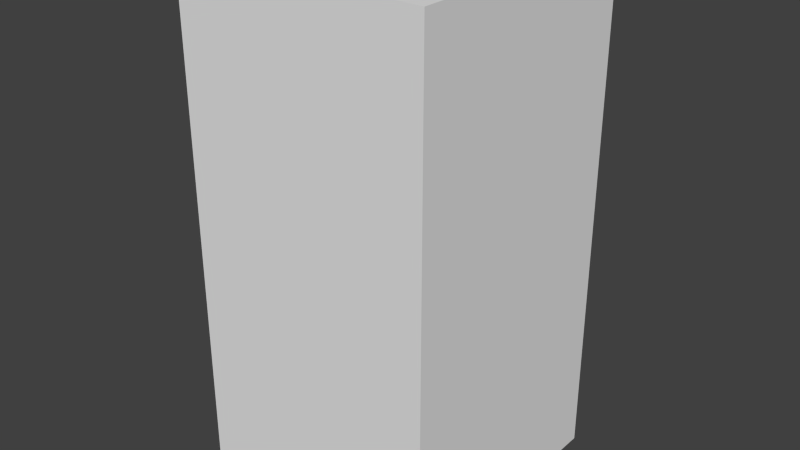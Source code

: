 # Source: brownLeafTwo.blend  (saved by Blender 2.68.0; exported with 4.5.12 LTS)
import bpy
from mathutils import Matrix  # noqa: F401  (used for matrix-valued properties, if any)

bpy.ops.wm.read_factory_settings(use_empty=True)
scene = bpy.context.scene
scene.name = 'Scene'

# ---- collections
col_collection_1 = bpy.data.collections.new('Collection 1'); scene.collection.children.link(col_collection_1)

# ---- world
world_world = bpy.data.worlds.new('World'); scene.world = world_world
world_world.color = (0.05088, 0.05088, 0.05088)
world_world.use_sun_shadow = False
world_world.sun_shadow_jitter_overblur = 0.0
world_world.cycles.sampling_method = 'MANUAL'
world_world.cycles.sample_map_resolution = 256

# ---- meshes
me_brownleaftwo = bpy.data.meshes.new('brownLeafTwo')
me_brownleaftwo.from_pydata([(-0.5, -0.5, -1.0), (-0.5, 0.5, -1.0), (0.5, 0.5, -1.0), (0.5, -0.5, -1.0), (-0.5, -0.5, 1.0), (-0.5, 0.5, 1.0), (0.5, 0.5, 1.0), (0.5, -0.5, 1.0)], [], [(4, 5, 1, 0), (5, 6, 2, 1), (6, 7, 3, 2), (7, 4, 0, 3), (0, 1, 2, 3), (7, 6, 5, 4)])
me_brownleaftwo.use_remesh_preserve_volume = False
me_brownleaftwo.use_remesh_preserve_attributes = False
me_brownleaftwo.use_mirror_vertex_groups = False
me_brownleaftwo.update()

# ---- objects
ob_brownleaftwo = bpy.data.objects.new('brownLeafTwo', me_brownleaftwo)

# ---- transforms, parenting, visibility, modifiers, constraints
ob_brownleaftwo.location = (0.0, 0.0, 0.0)
ob_brownleaftwo.lineart.crease_threshold = 0.0

# ---- collection membership
col_collection_1.objects.link(ob_brownleaftwo)

# ---- scene / render settings (as saved in the file)
scene.frame_start = 1; scene.frame_end = 250; scene.frame_set(1)
scene.render.engine = 'BLENDER_EEVEE_NEXT'
scene.render.image_settings.color_mode = 'RGB'
scene.render.image_settings.compression = 90
scene.render.resolution_percentage = 50
scene.render.dither_intensity = 0.0
scene.cycles.use_denoising = False
scene.cycles.samples = 10
scene.cycles.sampling_pattern = 'TABULATED_SOBOL'
scene.cycles.light_sampling_threshold = 0.0
scene.cycles.use_adaptive_sampling = False
scene.cycles.use_light_tree = False
scene.cycles.blur_glossy = 0.0
scene.cycles.volume_bounces = 1
scene.cycles.pixel_filter_type = 'GAUSSIAN'
scene.cycles.sample_clamp_indirect = 0.0
scene.view_settings.view_transform = 'Standard'
bpy.context.view_layer.update()

# ---- added for rendering (the .blend has no active camera and no usable light): camera, sun
cam_auto = bpy.data.cameras.new('AutoCamera')
cam_auto.lens = 50.0
cam_auto.sensor_width = 36.0
cam_auto.clip_end = 1000.0
ob_auto_camera = bpy.data.objects.new('AutoCamera', cam_auto)
scene.collection.objects.link(ob_auto_camera)
ob_auto_camera.location = (2.26633, -2.71959, 1.81306)
ob_auto_camera.rotation_euler = (1.09748, -7.21219e-08, 0.694738)
scene.camera = ob_auto_camera
light_auto_sun = bpy.data.lights.new('AutoSun', 'SUN')
light_auto_sun.energy = 3.0
light_auto_sun.angle = 0.0523599
ob_auto_sun = bpy.data.objects.new('AutoSun', light_auto_sun)
scene.collection.objects.link(ob_auto_sun)
ob_auto_sun.rotation_euler = (0.872665, 0.174533, 0.523599)
bpy.context.view_layer.update()
